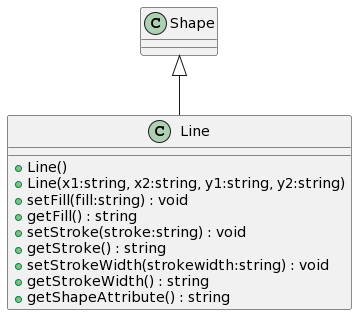

The diagram above was rendered by PlantUML. Its source (embedded in the PNG):
@startuml
class Line {
    + Line()
    + Line(x1:string, x2:string, y1:string, y2:string)
    + setFill(fill:string) : void
    + getFill() : string
    + setStroke(stroke:string) : void
    + getStroke() : string
    + setStrokeWidth(strokewidth:string) : void
    + getStrokeWidth() : string
    + getShapeAttribute() : string
}
Shape <|-- Line
@enduml